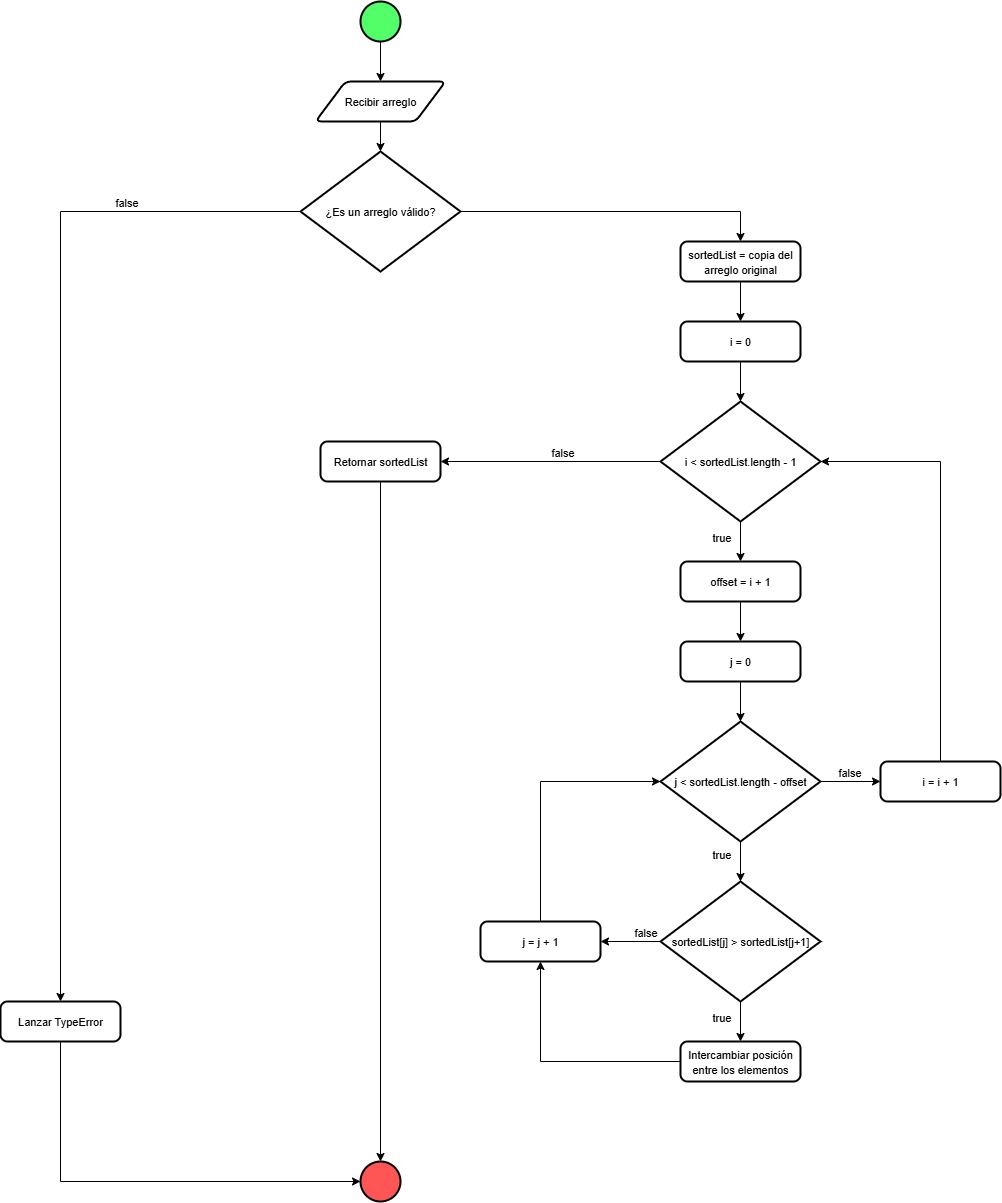

The diagram above was exported from draw.io. Its source (the exported page's mxGraphModel, read from the mxfile embedded in the PNG):
<mxGraphModel dx="2775" dy="1252" grid="1" gridSize="10" guides="1" tooltips="1" connect="1" arrows="1" fold="1" page="1" pageScale="1" pageWidth="827" pageHeight="1169" math="0" shadow="0">
  <root>
    <mxCell id="WIyWlLk6GJQsqaUBKTNV-0" />
    <mxCell id="WIyWlLk6GJQsqaUBKTNV-1" parent="WIyWlLk6GJQsqaUBKTNV-0" />
    <mxCell id="ZfpRJ13M8n1u9YOXKe0h-0" value="" style="strokeWidth=2;html=1;shape=mxgraph.flowchart.start_2;whiteSpace=wrap;fillColor=#52FF69;" vertex="1" parent="WIyWlLk6GJQsqaUBKTNV-1">
      <mxGeometry x="440" y="40" width="40" height="40" as="geometry" />
    </mxCell>
    <mxCell id="ZfpRJ13M8n1u9YOXKe0h-1" value="&lt;font style=&quot;font-size: 11px;&quot;&gt;Recibir arreglo&lt;/font&gt;" style="shape=parallelogram;html=1;strokeWidth=2;perimeter=parallelogramPerimeter;whiteSpace=wrap;rounded=1;arcSize=12;size=0.23;" vertex="1" parent="WIyWlLk6GJQsqaUBKTNV-1">
      <mxGeometry x="395" y="120" width="130" height="40" as="geometry" />
    </mxCell>
    <mxCell id="ZfpRJ13M8n1u9YOXKe0h-3" value="" style="strokeWidth=2;html=1;shape=mxgraph.flowchart.start_2;whiteSpace=wrap;fillColor=#FF5555;" vertex="1" parent="WIyWlLk6GJQsqaUBKTNV-1">
      <mxGeometry x="440" y="1200" width="40" height="40" as="geometry" />
    </mxCell>
    <mxCell id="ZfpRJ13M8n1u9YOXKe0h-4" value="" style="endArrow=classic;html=1;rounded=0;exitX=0.5;exitY=1;exitDx=0;exitDy=0;exitPerimeter=0;entryX=0.5;entryY=0;entryDx=0;entryDy=0;" edge="1" parent="WIyWlLk6GJQsqaUBKTNV-1" source="ZfpRJ13M8n1u9YOXKe0h-0" target="ZfpRJ13M8n1u9YOXKe0h-1">
      <mxGeometry width="50" height="50" relative="1" as="geometry">
        <mxPoint x="330" y="220" as="sourcePoint" />
        <mxPoint x="480" y="110" as="targetPoint" />
      </mxGeometry>
    </mxCell>
    <mxCell id="ZfpRJ13M8n1u9YOXKe0h-5" value="" style="endArrow=classic;html=1;rounded=0;exitX=0.5;exitY=1;exitDx=0;exitDy=0;entryX=0.5;entryY=0;entryDx=0;entryDy=0;entryPerimeter=0;" edge="1" parent="WIyWlLk6GJQsqaUBKTNV-1" source="ZfpRJ13M8n1u9YOXKe0h-1" target="ZfpRJ13M8n1u9YOXKe0h-23">
      <mxGeometry width="50" height="50" relative="1" as="geometry">
        <mxPoint x="350" y="250" as="sourcePoint" />
        <mxPoint x="460" y="180" as="targetPoint" />
      </mxGeometry>
    </mxCell>
    <mxCell id="ZfpRJ13M8n1u9YOXKe0h-6" value="&lt;font style=&quot;font-size: 11px;&quot;&gt;Lanzar TypeError&lt;/font&gt;" style="rounded=1;whiteSpace=wrap;html=1;absoluteArcSize=1;arcSize=14;strokeWidth=2;" vertex="1" parent="WIyWlLk6GJQsqaUBKTNV-1">
      <mxGeometry x="80" y="1040" width="120" height="40" as="geometry" />
    </mxCell>
    <mxCell id="ZfpRJ13M8n1u9YOXKe0h-7" value="" style="endArrow=classic;html=1;rounded=0;exitX=0;exitY=0.5;exitDx=0;exitDy=0;exitPerimeter=0;entryX=0.5;entryY=0;entryDx=0;entryDy=0;" edge="1" parent="WIyWlLk6GJQsqaUBKTNV-1" source="ZfpRJ13M8n1u9YOXKe0h-23" target="ZfpRJ13M8n1u9YOXKe0h-6">
      <mxGeometry width="50" height="50" relative="1" as="geometry">
        <mxPoint x="390" y="250" as="sourcePoint" />
        <mxPoint x="190" y="390" as="targetPoint" />
        <Array as="points">
          <mxPoint x="140" y="250" />
        </Array>
      </mxGeometry>
    </mxCell>
    <mxCell id="ZfpRJ13M8n1u9YOXKe0h-9" value="false" style="edgeLabel;html=1;align=center;verticalAlign=middle;resizable=0;points=[];" vertex="1" connectable="0" parent="ZfpRJ13M8n1u9YOXKe0h-7">
      <mxGeometry x="-0.6601" y="3" relative="1" as="geometry">
        <mxPoint y="-13" as="offset" />
      </mxGeometry>
    </mxCell>
    <mxCell id="ZfpRJ13M8n1u9YOXKe0h-8" value="" style="endArrow=classic;html=1;rounded=0;exitX=0.5;exitY=1;exitDx=0;exitDy=0;entryX=0;entryY=0.5;entryDx=0;entryDy=0;entryPerimeter=0;" edge="1" parent="WIyWlLk6GJQsqaUBKTNV-1" source="ZfpRJ13M8n1u9YOXKe0h-6" target="ZfpRJ13M8n1u9YOXKe0h-3">
      <mxGeometry width="50" height="50" relative="1" as="geometry">
        <mxPoint x="180" y="1290" as="sourcePoint" />
        <mxPoint x="230" y="1240" as="targetPoint" />
        <Array as="points">
          <mxPoint x="140" y="1220" />
        </Array>
      </mxGeometry>
    </mxCell>
    <mxCell id="ZfpRJ13M8n1u9YOXKe0h-10" value="&lt;font style=&quot;font-size: 11px;&quot;&gt;sortedList = copia del arreglo original&lt;/font&gt;" style="rounded=1;whiteSpace=wrap;html=1;absoluteArcSize=1;arcSize=14;strokeWidth=2;" vertex="1" parent="WIyWlLk6GJQsqaUBKTNV-1">
      <mxGeometry x="760" y="280" width="120" height="40" as="geometry" />
    </mxCell>
    <mxCell id="ZfpRJ13M8n1u9YOXKe0h-11" value="" style="endArrow=classic;html=1;rounded=0;exitX=1;exitY=0.5;exitDx=0;exitDy=0;exitPerimeter=0;entryX=0.5;entryY=0;entryDx=0;entryDy=0;" edge="1" parent="WIyWlLk6GJQsqaUBKTNV-1" source="ZfpRJ13M8n1u9YOXKe0h-23" target="ZfpRJ13M8n1u9YOXKe0h-10">
      <mxGeometry width="50" height="50" relative="1" as="geometry">
        <mxPoint x="530" y="250" as="sourcePoint" />
        <mxPoint x="370" y="380" as="targetPoint" />
        <Array as="points">
          <mxPoint x="820" y="250" />
        </Array>
      </mxGeometry>
    </mxCell>
    <mxCell id="ZfpRJ13M8n1u9YOXKe0h-12" value="&lt;font style=&quot;font-size: 11px;&quot;&gt;i = 0&lt;/font&gt;" style="rounded=1;whiteSpace=wrap;html=1;absoluteArcSize=1;arcSize=14;strokeWidth=2;" vertex="1" parent="WIyWlLk6GJQsqaUBKTNV-1">
      <mxGeometry x="760" y="360" width="120" height="40" as="geometry" />
    </mxCell>
    <mxCell id="ZfpRJ13M8n1u9YOXKe0h-13" value="" style="endArrow=classic;html=1;rounded=0;exitX=0.5;exitY=1;exitDx=0;exitDy=0;entryX=0.5;entryY=0;entryDx=0;entryDy=0;" edge="1" parent="WIyWlLk6GJQsqaUBKTNV-1" source="ZfpRJ13M8n1u9YOXKe0h-10" target="ZfpRJ13M8n1u9YOXKe0h-12">
      <mxGeometry width="50" height="50" relative="1" as="geometry">
        <mxPoint x="640" y="440" as="sourcePoint" />
        <mxPoint x="690" y="390" as="targetPoint" />
      </mxGeometry>
    </mxCell>
    <mxCell id="ZfpRJ13M8n1u9YOXKe0h-15" value="" style="endArrow=classic;html=1;rounded=0;exitX=0.5;exitY=1;exitDx=0;exitDy=0;entryX=0.5;entryY=0;entryDx=0;entryDy=0;entryPerimeter=0;" edge="1" parent="WIyWlLk6GJQsqaUBKTNV-1" source="ZfpRJ13M8n1u9YOXKe0h-12" target="ZfpRJ13M8n1u9YOXKe0h-22">
      <mxGeometry width="50" height="50" relative="1" as="geometry">
        <mxPoint x="660" y="560" as="sourcePoint" />
        <mxPoint x="816.25" y="445" as="targetPoint" />
      </mxGeometry>
    </mxCell>
    <mxCell id="ZfpRJ13M8n1u9YOXKe0h-16" value="&lt;font style=&quot;font-size: 11px;&quot;&gt;offset = i + 1&lt;/font&gt;" style="rounded=1;whiteSpace=wrap;html=1;absoluteArcSize=1;arcSize=14;strokeWidth=2;" vertex="1" parent="WIyWlLk6GJQsqaUBKTNV-1">
      <mxGeometry x="760" y="600" width="120" height="40" as="geometry" />
    </mxCell>
    <mxCell id="ZfpRJ13M8n1u9YOXKe0h-17" value="" style="endArrow=classic;html=1;rounded=0;exitX=0.5;exitY=1;exitDx=0;exitDy=0;exitPerimeter=0;entryX=0.5;entryY=0;entryDx=0;entryDy=0;" edge="1" parent="WIyWlLk6GJQsqaUBKTNV-1" source="ZfpRJ13M8n1u9YOXKe0h-22" target="ZfpRJ13M8n1u9YOXKe0h-16">
      <mxGeometry width="50" height="50" relative="1" as="geometry">
        <mxPoint x="816.25" y="545" as="sourcePoint" />
        <mxPoint x="640" y="730" as="targetPoint" />
      </mxGeometry>
    </mxCell>
    <mxCell id="ZfpRJ13M8n1u9YOXKe0h-41" value="&lt;font style=&quot;font-size: 11px;&quot;&gt;true&lt;/font&gt;" style="edgeLabel;html=1;align=center;verticalAlign=middle;resizable=0;points=[];strokeColor=default;strokeWidth=2;fontFamily=Helvetica;fontSize=12;fontColor=default;fillColor=default;" vertex="1" connectable="0" parent="ZfpRJ13M8n1u9YOXKe0h-17">
      <mxGeometry x="-0.2167" y="-3" relative="1" as="geometry">
        <mxPoint x="-17" as="offset" />
      </mxGeometry>
    </mxCell>
    <mxCell id="ZfpRJ13M8n1u9YOXKe0h-18" value="&lt;font style=&quot;font-size: 11px;&quot;&gt;j = 0&lt;/font&gt;" style="rounded=1;whiteSpace=wrap;html=1;absoluteArcSize=1;arcSize=14;strokeWidth=2;" vertex="1" parent="WIyWlLk6GJQsqaUBKTNV-1">
      <mxGeometry x="760" y="680" width="120" height="40" as="geometry" />
    </mxCell>
    <mxCell id="ZfpRJ13M8n1u9YOXKe0h-19" value="" style="endArrow=classic;html=1;rounded=0;exitX=0.5;exitY=1;exitDx=0;exitDy=0;entryX=0.5;entryY=0;entryDx=0;entryDy=0;" edge="1" parent="WIyWlLk6GJQsqaUBKTNV-1" source="ZfpRJ13M8n1u9YOXKe0h-16" target="ZfpRJ13M8n1u9YOXKe0h-18">
      <mxGeometry width="50" height="50" relative="1" as="geometry">
        <mxPoint x="650" y="860" as="sourcePoint" />
        <mxPoint x="700" y="810" as="targetPoint" />
      </mxGeometry>
    </mxCell>
    <mxCell id="ZfpRJ13M8n1u9YOXKe0h-22" value="&lt;font style=&quot;font-size: 11px;&quot;&gt;i &amp;lt;&amp;nbsp;sortedList.length&amp;nbsp;- 1&lt;/font&gt;" style="strokeWidth=2;html=1;shape=mxgraph.flowchart.decision;whiteSpace=wrap;" vertex="1" parent="WIyWlLk6GJQsqaUBKTNV-1">
      <mxGeometry x="740" y="440" width="160" height="120" as="geometry" />
    </mxCell>
    <mxCell id="ZfpRJ13M8n1u9YOXKe0h-23" value="&lt;span style=&quot;font-size: 11px;&quot;&gt;¿Es un arreglo válido?&lt;/span&gt;" style="strokeWidth=2;html=1;shape=mxgraph.flowchart.decision;whiteSpace=wrap;" vertex="1" parent="WIyWlLk6GJQsqaUBKTNV-1">
      <mxGeometry x="380" y="190" width="160" height="120" as="geometry" />
    </mxCell>
    <mxCell id="ZfpRJ13M8n1u9YOXKe0h-24" value="&lt;font style=&quot;font-size: 11px;&quot;&gt;j &amp;lt;&amp;nbsp;sortedList.length&amp;nbsp;- offset&lt;/font&gt;" style="strokeWidth=2;html=1;shape=mxgraph.flowchart.decision;whiteSpace=wrap;" vertex="1" parent="WIyWlLk6GJQsqaUBKTNV-1">
      <mxGeometry x="740" y="760" width="160" height="120" as="geometry" />
    </mxCell>
    <mxCell id="ZfpRJ13M8n1u9YOXKe0h-25" value="" style="endArrow=classic;html=1;rounded=0;fontFamily=Helvetica;fontSize=12;fontColor=default;exitX=0.5;exitY=1;exitDx=0;exitDy=0;entryX=0.5;entryY=0;entryDx=0;entryDy=0;entryPerimeter=0;" edge="1" parent="WIyWlLk6GJQsqaUBKTNV-1" source="ZfpRJ13M8n1u9YOXKe0h-18" target="ZfpRJ13M8n1u9YOXKe0h-24">
      <mxGeometry width="50" height="50" relative="1" as="geometry">
        <mxPoint x="840" y="750" as="sourcePoint" />
        <mxPoint x="730" y="760" as="targetPoint" />
      </mxGeometry>
    </mxCell>
    <mxCell id="ZfpRJ13M8n1u9YOXKe0h-26" value="&lt;font style=&quot;font-size: 11px;&quot;&gt;sortedList[j] &amp;gt; sortedList[j+1]&lt;/font&gt;" style="strokeWidth=2;html=1;shape=mxgraph.flowchart.decision;whiteSpace=wrap;" vertex="1" parent="WIyWlLk6GJQsqaUBKTNV-1">
      <mxGeometry x="740" y="920" width="160" height="120" as="geometry" />
    </mxCell>
    <mxCell id="ZfpRJ13M8n1u9YOXKe0h-27" value="" style="endArrow=classic;html=1;rounded=0;fontFamily=Helvetica;fontSize=12;fontColor=default;exitX=0.5;exitY=1;exitDx=0;exitDy=0;exitPerimeter=0;entryX=0.5;entryY=0;entryDx=0;entryDy=0;entryPerimeter=0;" edge="1" parent="WIyWlLk6GJQsqaUBKTNV-1" source="ZfpRJ13M8n1u9YOXKe0h-24" target="ZfpRJ13M8n1u9YOXKe0h-26">
      <mxGeometry width="50" height="50" relative="1" as="geometry">
        <mxPoint x="680" y="970" as="sourcePoint" />
        <mxPoint x="730" y="920" as="targetPoint" />
      </mxGeometry>
    </mxCell>
    <mxCell id="ZfpRJ13M8n1u9YOXKe0h-36" value="&lt;font style=&quot;font-size: 11px;&quot;&gt;true&lt;/font&gt;" style="edgeLabel;html=1;align=center;verticalAlign=middle;resizable=0;points=[];strokeColor=default;strokeWidth=2;fontFamily=Helvetica;fontSize=12;fontColor=default;fillColor=default;" vertex="1" connectable="0" parent="ZfpRJ13M8n1u9YOXKe0h-27">
      <mxGeometry x="-0.4172" y="-2" relative="1" as="geometry">
        <mxPoint x="-18" as="offset" />
      </mxGeometry>
    </mxCell>
    <mxCell id="ZfpRJ13M8n1u9YOXKe0h-28" value="&lt;font style=&quot;font-size: 11px;&quot;&gt;Intercambiar posición entre los elementos&lt;/font&gt;" style="rounded=1;whiteSpace=wrap;html=1;absoluteArcSize=1;arcSize=14;strokeWidth=2;" vertex="1" parent="WIyWlLk6GJQsqaUBKTNV-1">
      <mxGeometry x="760" y="1080" width="120" height="40" as="geometry" />
    </mxCell>
    <mxCell id="ZfpRJ13M8n1u9YOXKe0h-29" value="" style="endArrow=classic;html=1;rounded=0;fontFamily=Helvetica;fontSize=12;fontColor=default;exitX=0.5;exitY=1;exitDx=0;exitDy=0;exitPerimeter=0;entryX=0.5;entryY=0;entryDx=0;entryDy=0;" edge="1" parent="WIyWlLk6GJQsqaUBKTNV-1" source="ZfpRJ13M8n1u9YOXKe0h-26" target="ZfpRJ13M8n1u9YOXKe0h-28">
      <mxGeometry width="50" height="50" relative="1" as="geometry">
        <mxPoint x="690" y="1120" as="sourcePoint" />
        <mxPoint x="740" y="1070" as="targetPoint" />
      </mxGeometry>
    </mxCell>
    <mxCell id="ZfpRJ13M8n1u9YOXKe0h-32" value="&lt;font style=&quot;font-size: 11px;&quot;&gt;true&lt;/font&gt;" style="edgeLabel;html=1;align=center;verticalAlign=middle;resizable=0;points=[];strokeColor=default;strokeWidth=2;fontFamily=Helvetica;fontSize=12;fontColor=default;fillColor=default;" vertex="1" connectable="0" parent="ZfpRJ13M8n1u9YOXKe0h-29">
      <mxGeometry x="-0.28" relative="1" as="geometry">
        <mxPoint x="-20" as="offset" />
      </mxGeometry>
    </mxCell>
    <mxCell id="ZfpRJ13M8n1u9YOXKe0h-30" value="&lt;font style=&quot;font-size: 11px;&quot;&gt;j = j + 1&lt;/font&gt;" style="rounded=1;whiteSpace=wrap;html=1;absoluteArcSize=1;arcSize=14;strokeWidth=2;" vertex="1" parent="WIyWlLk6GJQsqaUBKTNV-1">
      <mxGeometry x="560" y="960" width="120" height="40" as="geometry" />
    </mxCell>
    <mxCell id="ZfpRJ13M8n1u9YOXKe0h-31" value="" style="endArrow=classic;html=1;rounded=0;fontFamily=Helvetica;fontSize=12;fontColor=default;exitX=0;exitY=0.5;exitDx=0;exitDy=0;entryX=0.5;entryY=1;entryDx=0;entryDy=0;" edge="1" parent="WIyWlLk6GJQsqaUBKTNV-1" source="ZfpRJ13M8n1u9YOXKe0h-28" target="ZfpRJ13M8n1u9YOXKe0h-30">
      <mxGeometry width="50" height="50" relative="1" as="geometry">
        <mxPoint x="480" y="1129" as="sourcePoint" />
        <mxPoint x="620" y="1000" as="targetPoint" />
        <Array as="points">
          <mxPoint x="620" y="1100" />
        </Array>
      </mxGeometry>
    </mxCell>
    <mxCell id="ZfpRJ13M8n1u9YOXKe0h-33" value="" style="endArrow=classic;html=1;rounded=0;fontFamily=Helvetica;fontSize=12;fontColor=default;exitX=0;exitY=0.5;exitDx=0;exitDy=0;exitPerimeter=0;entryX=1;entryY=0.5;entryDx=0;entryDy=0;" edge="1" parent="WIyWlLk6GJQsqaUBKTNV-1" source="ZfpRJ13M8n1u9YOXKe0h-26" target="ZfpRJ13M8n1u9YOXKe0h-30">
      <mxGeometry width="50" height="50" relative="1" as="geometry">
        <mxPoint x="500" y="1009" as="sourcePoint" />
        <mxPoint x="680" y="980" as="targetPoint" />
      </mxGeometry>
    </mxCell>
    <mxCell id="ZfpRJ13M8n1u9YOXKe0h-34" value="&lt;font style=&quot;font-size: 11px;&quot;&gt;false&lt;/font&gt;" style="edgeLabel;html=1;align=center;verticalAlign=middle;resizable=0;points=[];strokeColor=default;strokeWidth=2;fontFamily=Helvetica;fontSize=12;fontColor=default;fillColor=default;" vertex="1" connectable="0" parent="ZfpRJ13M8n1u9YOXKe0h-33">
      <mxGeometry x="-0.3867" relative="1" as="geometry">
        <mxPoint x="2" y="-10" as="offset" />
      </mxGeometry>
    </mxCell>
    <mxCell id="ZfpRJ13M8n1u9YOXKe0h-35" value="" style="endArrow=classic;html=1;rounded=0;fontFamily=Helvetica;fontSize=12;fontColor=default;entryX=0;entryY=0.5;entryDx=0;entryDy=0;entryPerimeter=0;exitX=0.5;exitY=0;exitDx=0;exitDy=0;" edge="1" parent="WIyWlLk6GJQsqaUBKTNV-1" source="ZfpRJ13M8n1u9YOXKe0h-30" target="ZfpRJ13M8n1u9YOXKe0h-24">
      <mxGeometry width="50" height="50" relative="1" as="geometry">
        <mxPoint x="650" y="930" as="sourcePoint" />
        <mxPoint x="500" y="849" as="targetPoint" />
        <Array as="points">
          <mxPoint x="620" y="820" />
        </Array>
      </mxGeometry>
    </mxCell>
    <mxCell id="ZfpRJ13M8n1u9YOXKe0h-37" value="&lt;font style=&quot;font-size: 11px;&quot;&gt;i = i + 1&lt;/font&gt;" style="rounded=1;whiteSpace=wrap;html=1;absoluteArcSize=1;arcSize=14;strokeWidth=2;" vertex="1" parent="WIyWlLk6GJQsqaUBKTNV-1">
      <mxGeometry x="960" y="800" width="120" height="40" as="geometry" />
    </mxCell>
    <mxCell id="ZfpRJ13M8n1u9YOXKe0h-38" value="" style="endArrow=classic;html=1;rounded=0;fontFamily=Helvetica;fontSize=12;fontColor=default;exitX=1;exitY=0.5;exitDx=0;exitDy=0;exitPerimeter=0;entryX=0;entryY=0.5;entryDx=0;entryDy=0;" edge="1" parent="WIyWlLk6GJQsqaUBKTNV-1" source="ZfpRJ13M8n1u9YOXKe0h-24" target="ZfpRJ13M8n1u9YOXKe0h-37">
      <mxGeometry width="50" height="50" relative="1" as="geometry">
        <mxPoint x="1050" y="810" as="sourcePoint" />
        <mxPoint x="920" y="670" as="targetPoint" />
      </mxGeometry>
    </mxCell>
    <mxCell id="ZfpRJ13M8n1u9YOXKe0h-39" value="&lt;font style=&quot;font-size: 11px;&quot;&gt;false&lt;/font&gt;" style="edgeLabel;html=1;align=center;verticalAlign=middle;resizable=0;points=[];strokeColor=default;strokeWidth=2;fontFamily=Helvetica;fontSize=12;fontColor=default;fillColor=default;" vertex="1" connectable="0" parent="ZfpRJ13M8n1u9YOXKe0h-38">
      <mxGeometry x="-0.0698" y="-3" relative="1" as="geometry">
        <mxPoint y="-13" as="offset" />
      </mxGeometry>
    </mxCell>
    <mxCell id="ZfpRJ13M8n1u9YOXKe0h-40" value="" style="endArrow=classic;html=1;rounded=0;fontFamily=Helvetica;fontSize=12;fontColor=default;exitX=0.5;exitY=0;exitDx=0;exitDy=0;entryX=1;entryY=0.5;entryDx=0;entryDy=0;entryPerimeter=0;" edge="1" parent="WIyWlLk6GJQsqaUBKTNV-1" source="ZfpRJ13M8n1u9YOXKe0h-37" target="ZfpRJ13M8n1u9YOXKe0h-22">
      <mxGeometry width="50" height="50" relative="1" as="geometry">
        <mxPoint x="860" y="630" as="sourcePoint" />
        <mxPoint x="1050" y="490" as="targetPoint" />
        <Array as="points">
          <mxPoint x="1020" y="500" />
        </Array>
      </mxGeometry>
    </mxCell>
    <mxCell id="ZfpRJ13M8n1u9YOXKe0h-42" value="&lt;font style=&quot;font-size: 11px;&quot;&gt;Retornar sortedList&lt;/font&gt;" style="rounded=1;whiteSpace=wrap;html=1;absoluteArcSize=1;arcSize=14;strokeWidth=2;" vertex="1" parent="WIyWlLk6GJQsqaUBKTNV-1">
      <mxGeometry x="400" y="480" width="120" height="40" as="geometry" />
    </mxCell>
    <mxCell id="ZfpRJ13M8n1u9YOXKe0h-43" value="" style="endArrow=classic;html=1;rounded=0;fontFamily=Helvetica;fontSize=12;fontColor=default;exitX=0;exitY=0.5;exitDx=0;exitDy=0;exitPerimeter=0;entryX=1;entryY=0.5;entryDx=0;entryDy=0;" edge="1" parent="WIyWlLk6GJQsqaUBKTNV-1" source="ZfpRJ13M8n1u9YOXKe0h-22" target="ZfpRJ13M8n1u9YOXKe0h-42">
      <mxGeometry width="50" height="50" relative="1" as="geometry">
        <mxPoint x="580" y="610" as="sourcePoint" />
        <mxPoint x="630" y="560" as="targetPoint" />
      </mxGeometry>
    </mxCell>
    <mxCell id="ZfpRJ13M8n1u9YOXKe0h-44" value="&lt;font style=&quot;font-size: 11px;&quot;&gt;false&lt;/font&gt;" style="edgeLabel;html=1;align=center;verticalAlign=middle;resizable=0;points=[];strokeColor=default;strokeWidth=2;fontFamily=Helvetica;fontSize=12;fontColor=default;fillColor=default;" vertex="1" connectable="0" parent="ZfpRJ13M8n1u9YOXKe0h-43">
      <mxGeometry x="-0.1939" y="2" relative="1" as="geometry">
        <mxPoint x="-11" y="-12" as="offset" />
      </mxGeometry>
    </mxCell>
    <mxCell id="ZfpRJ13M8n1u9YOXKe0h-47" value="" style="endArrow=classic;html=1;rounded=0;fontFamily=Helvetica;fontSize=12;fontColor=default;exitX=0.5;exitY=1;exitDx=0;exitDy=0;entryX=0.5;entryY=0;entryDx=0;entryDy=0;entryPerimeter=0;" edge="1" parent="WIyWlLk6GJQsqaUBKTNV-1" source="ZfpRJ13M8n1u9YOXKe0h-42" target="ZfpRJ13M8n1u9YOXKe0h-3">
      <mxGeometry width="50" height="50" relative="1" as="geometry">
        <mxPoint x="350" y="730" as="sourcePoint" />
        <mxPoint x="400" y="680" as="targetPoint" />
      </mxGeometry>
    </mxCell>
  </root>
</mxGraphModel>